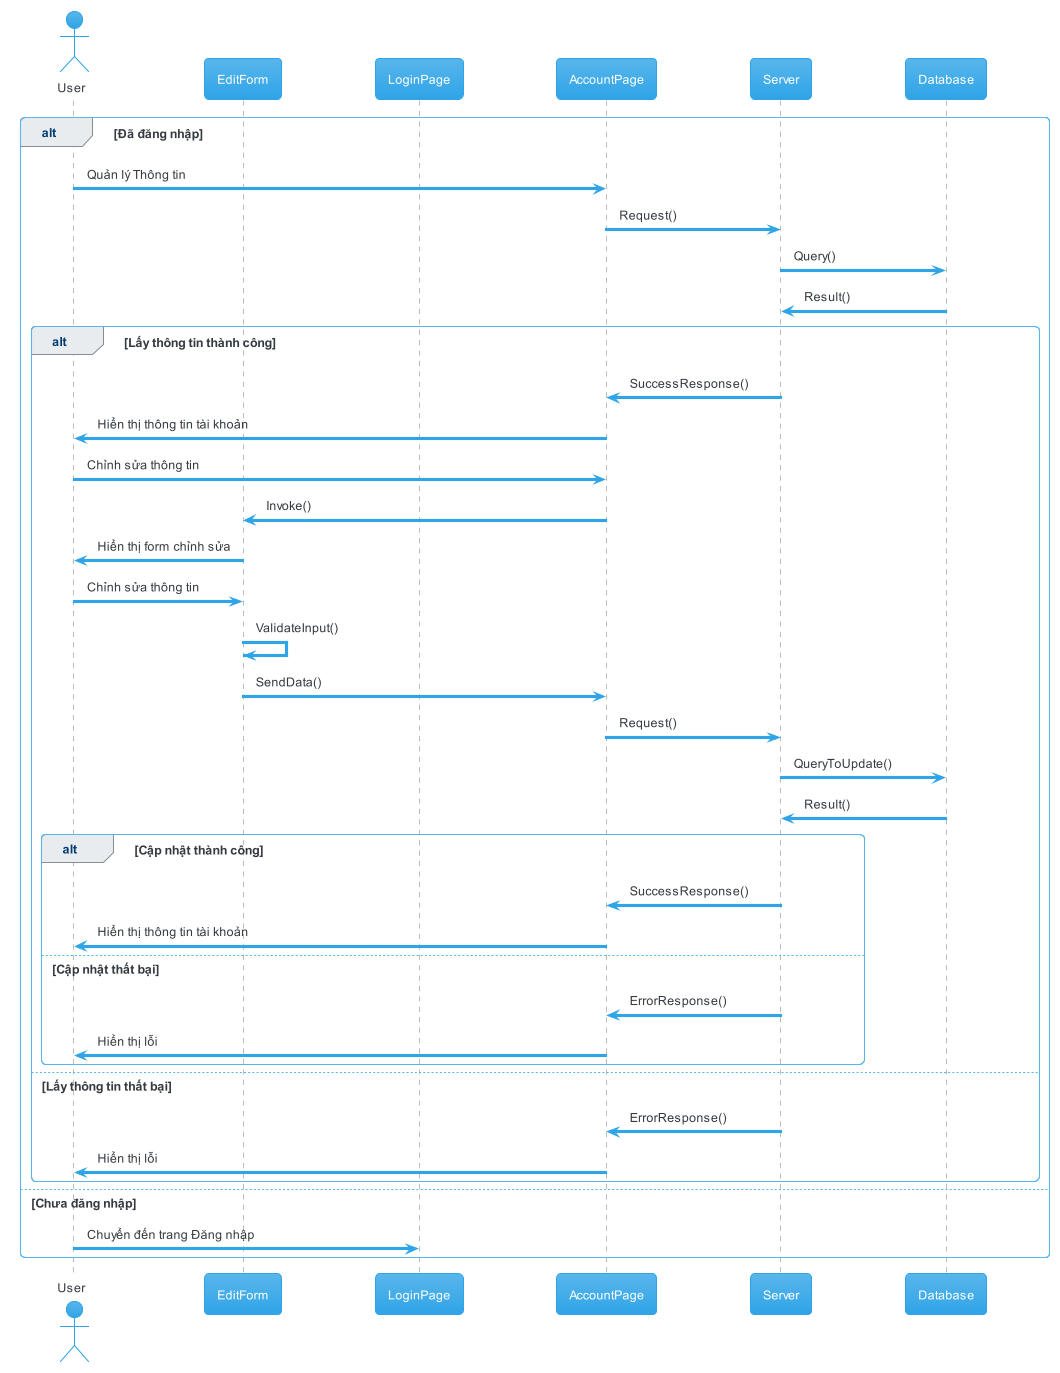

The diagram above was rendered by PlantUML. Its source (embedded in the PNG):
@startuml 06_edit_profile
!theme cerulean

actor       User       as u
participant EditForm as ef
participant LoginPage as lp
participant AccountPage as ap
participant Server as s
participant Database as d

alt Đã đăng nhập
  u -> ap: Quản lý Thông tin
  ap -> s: Request()
  s -> d: Query()
  d -> s: Result()

  alt Lấy thông tin thành công
    s -> ap: SuccessResponse()
    ap -> u: Hiển thị thông tin tài khoản
    u -> ap: Chỉnh sửa thông tin
    ap -> ef: Invoke()
    ef -> u: Hiển thị form chỉnh sửa
    u -> ef: Chỉnh sửa thông tin
    ef -> ef: ValidateInput()
    ef -> ap: SendData()

    ap -> s: Request()
    s -> d: QueryToUpdate()
    d -> s: Result()

    alt Cập nhật thành công
       s -> ap: SuccessResponse()
      ap -> u: Hiển thị thông tin tài khoản
    else Cập nhật thất bại
      s -> ap: ErrorResponse()
      ap -> u: Hiển thị lỗi
    end

  else Lấy thông tin thất bại
    s -> ap: ErrorResponse()
    ap -> u: Hiển thị lỗi
  end
else Chưa đăng nhập
  u -> lp: Chuyển đến trang Đăng nhập
end


@enduml